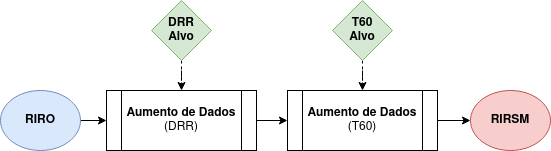

The diagram above was exported from draw.io. Its source (the exported page's mxGraphModel, read from the mxfile embedded in the PNG):
<mxGraphModel dx="1422" dy="745" grid="1" gridSize="10" guides="1" tooltips="1" connect="1" arrows="1" fold="1" page="1" pageScale="1" pageWidth="1169" pageHeight="827" math="0" shadow="0">
  <root>
    <mxCell id="0" />
    <mxCell id="1" parent="0" />
    <mxCell id="x3t_wkoT8e59enFs4wKq-6" style="edgeStyle=orthogonalEdgeStyle;rounded=0;orthogonalLoop=1;jettySize=auto;html=1;exitX=1;exitY=0.5;exitDx=0;exitDy=0;entryX=0;entryY=0.5;entryDx=0;entryDy=0;" edge="1" parent="1" source="z6rkBpBeGUcExfnnx9Mp-1" target="x3t_wkoT8e59enFs4wKq-5">
      <mxGeometry relative="1" as="geometry" />
    </mxCell>
    <mxCell id="z6rkBpBeGUcExfnnx9Mp-1" value="&lt;div&gt;&lt;b&gt;Aumento de Dados&lt;/b&gt;&lt;/div&gt;&lt;div&gt;(DRR)&lt;/div&gt;" style="shape=process;whiteSpace=wrap;html=1;backgroundOutline=1;" parent="1" vertex="1">
      <mxGeometry x="236" y="150" width="150" height="60" as="geometry" />
    </mxCell>
    <mxCell id="x3t_wkoT8e59enFs4wKq-8" style="edgeStyle=orthogonalEdgeStyle;rounded=0;orthogonalLoop=1;jettySize=auto;html=1;" edge="1" parent="1" source="z6rkBpBeGUcExfnnx9Mp-3" target="z6rkBpBeGUcExfnnx9Mp-1">
      <mxGeometry relative="1" as="geometry" />
    </mxCell>
    <mxCell id="z6rkBpBeGUcExfnnx9Mp-3" value="&lt;b&gt;RIRO&lt;/b&gt;" style="ellipse;whiteSpace=wrap;html=1;fillColor=#dae8fc;strokeColor=#6c8ebf;" parent="1" vertex="1">
      <mxGeometry x="130" y="150" width="80" height="60" as="geometry" />
    </mxCell>
    <mxCell id="x3t_wkoT8e59enFs4wKq-2" value="&lt;div&gt;&lt;b&gt;RIRSM&lt;/b&gt;&lt;/div&gt;" style="ellipse;whiteSpace=wrap;html=1;fillColor=#f8cecc;strokeColor=#b85450;" vertex="1" parent="1">
      <mxGeometry x="600" y="150" width="80" height="60" as="geometry" />
    </mxCell>
    <mxCell id="x3t_wkoT8e59enFs4wKq-14" style="edgeStyle=orthogonalEdgeStyle;rounded=0;orthogonalLoop=1;jettySize=auto;html=1;entryX=0.5;entryY=0;entryDx=0;entryDy=0;dashed=1;" edge="1" parent="1" source="x3t_wkoT8e59enFs4wKq-3" target="z6rkBpBeGUcExfnnx9Mp-1">
      <mxGeometry relative="1" as="geometry" />
    </mxCell>
    <mxCell id="x3t_wkoT8e59enFs4wKq-3" value="&lt;div&gt;&lt;b&gt;DRR&lt;/b&gt;&lt;/div&gt;&lt;div&gt;&lt;b&gt;Alvo&lt;/b&gt;&lt;br&gt;&lt;/div&gt;" style="rhombus;whiteSpace=wrap;html=1;fillColor=#d5e8d4;strokeColor=#82b366;" vertex="1" parent="1">
      <mxGeometry x="281" y="60" width="60" height="60" as="geometry" />
    </mxCell>
    <mxCell id="x3t_wkoT8e59enFs4wKq-15" style="edgeStyle=orthogonalEdgeStyle;rounded=0;orthogonalLoop=1;jettySize=auto;html=1;entryX=0.5;entryY=0;entryDx=0;entryDy=0;dashed=1;" edge="1" parent="1" source="x3t_wkoT8e59enFs4wKq-4" target="x3t_wkoT8e59enFs4wKq-5">
      <mxGeometry relative="1" as="geometry" />
    </mxCell>
    <mxCell id="x3t_wkoT8e59enFs4wKq-4" value="&lt;div&gt;&lt;b&gt;T60&lt;/b&gt;&lt;/div&gt;&lt;div&gt;&lt;b&gt;Alvo&lt;/b&gt;&lt;br&gt;&lt;/div&gt;" style="rhombus;whiteSpace=wrap;html=1;fillColor=#d5e8d4;strokeColor=#82b366;" vertex="1" parent="1">
      <mxGeometry x="462" y="60" width="60" height="60" as="geometry" />
    </mxCell>
    <mxCell id="x3t_wkoT8e59enFs4wKq-7" style="edgeStyle=orthogonalEdgeStyle;rounded=0;orthogonalLoop=1;jettySize=auto;html=1;exitX=1;exitY=0.5;exitDx=0;exitDy=0;entryX=0;entryY=0.5;entryDx=0;entryDy=0;" edge="1" parent="1" source="x3t_wkoT8e59enFs4wKq-5" target="x3t_wkoT8e59enFs4wKq-2">
      <mxGeometry relative="1" as="geometry" />
    </mxCell>
    <mxCell id="x3t_wkoT8e59enFs4wKq-5" value="&lt;div&gt;&lt;b&gt;Aumento de Dados&lt;/b&gt;&lt;/div&gt;&lt;div&gt;(T60)&lt;/div&gt;" style="shape=process;whiteSpace=wrap;html=1;backgroundOutline=1;" vertex="1" parent="1">
      <mxGeometry x="417" y="150" width="150" height="60" as="geometry" />
    </mxCell>
  </root>
</mxGraphModel>